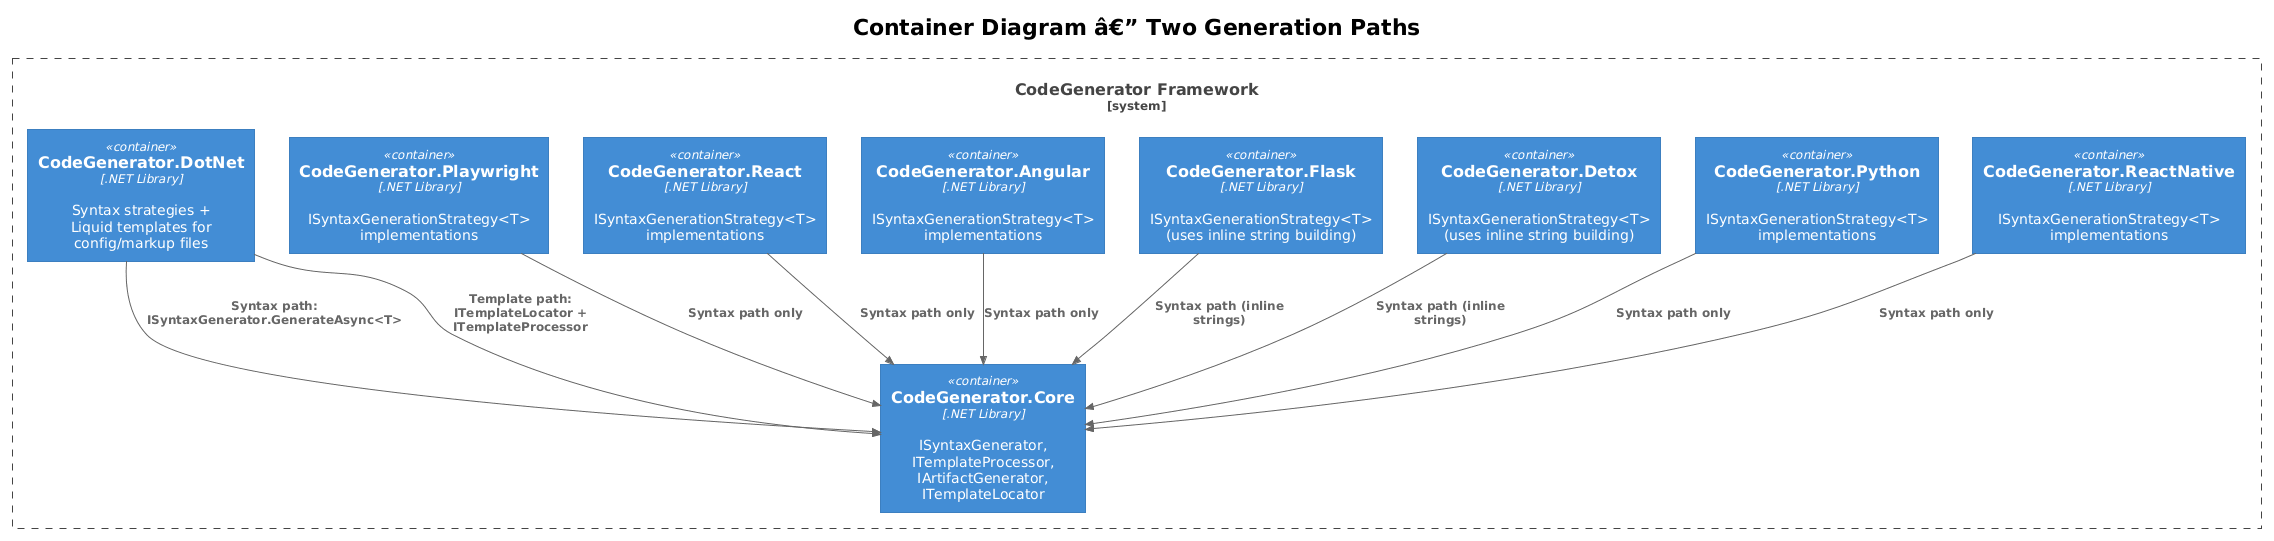

The diagram above was rendered by PlantUML. Its source (embedded in the PNG):
@startuml
!theme plain
!include <C4/C4_Container>

title Container Diagram â€” Two Generation Paths

System_Boundary(codegen, "CodeGenerator Framework") {
    Container(core, "CodeGenerator.Core", ".NET Library", "ISyntaxGenerator, ITemplateProcessor,\nIArtifactGenerator, ITemplateLocator")

    Container(dotnet, "CodeGenerator.DotNet", ".NET Library", "Syntax strategies +\nLiquid templates for\nconfig/markup files")

    Container(playwright, "CodeGenerator.Playwright", ".NET Library", "ISyntaxGenerationStrategy<T>\nimplementations")

    Container(react, "CodeGenerator.React", ".NET Library", "ISyntaxGenerationStrategy<T>\nimplementations")

    Container(angular, "CodeGenerator.Angular", ".NET Library", "ISyntaxGenerationStrategy<T>\nimplementations")

    Container(flask, "CodeGenerator.Flask", ".NET Library", "ISyntaxGenerationStrategy<T>\n(uses inline string building)")

    Container(detox, "CodeGenerator.Detox", ".NET Library", "ISyntaxGenerationStrategy<T>\n(uses inline string building)")

    Container(python, "CodeGenerator.Python", ".NET Library", "ISyntaxGenerationStrategy<T>\nimplementations")

    Container(reactnative, "CodeGenerator.ReactNative", ".NET Library", "ISyntaxGenerationStrategy<T>\nimplementations")
}

Rel(dotnet, core, "Syntax path:\nISyntaxGenerator.GenerateAsync<T>")
Rel(dotnet, core, "Template path:\nITemplateLocator + ITemplateProcessor")
Rel(playwright, core, "Syntax path only")
Rel(react, core, "Syntax path only")
Rel(angular, core, "Syntax path only")
Rel(flask, core, "Syntax path (inline strings)")
Rel(detox, core, "Syntax path (inline strings)")
Rel(python, core, "Syntax path only")
Rel(reactnative, core, "Syntax path only")
@enduml